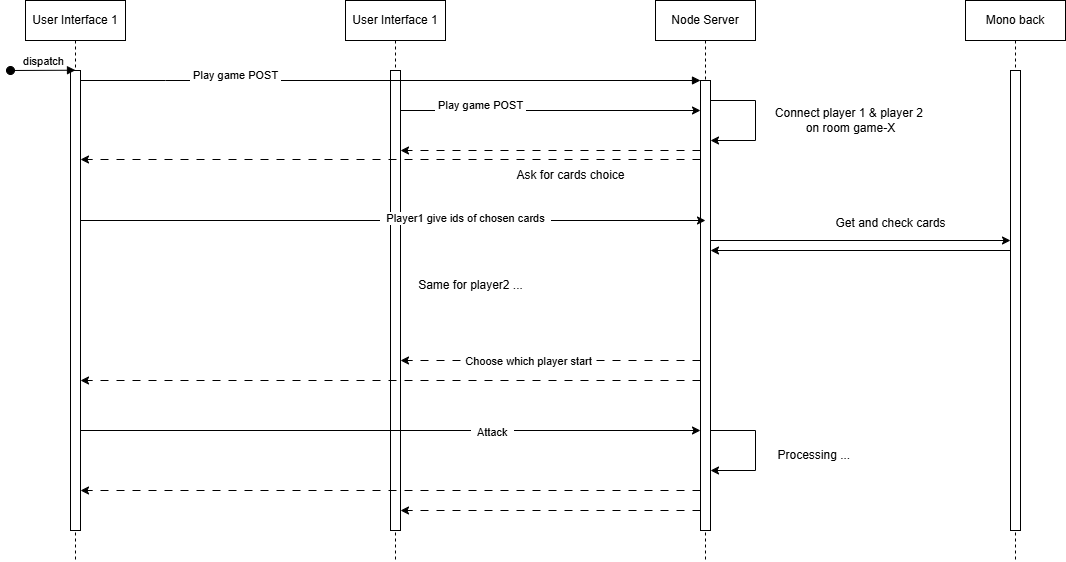

The diagram above was exported from draw.io. Its source (the exported page's mxGraphModel, read from the mxfile embedded in the PNG):
<mxGraphModel dx="1500" dy="746" grid="1" gridSize="10" guides="1" tooltips="1" connect="1" arrows="1" fold="1" page="1" pageScale="1" pageWidth="850" pageHeight="1100" math="0" shadow="0">
  <root>
    <mxCell id="0" />
    <mxCell id="1" parent="0" />
    <mxCell id="ML9UlOc8Ct5XLV3FBJ0f-1" value="User Interface 1" style="shape=umlLifeline;perimeter=lifelinePerimeter;whiteSpace=wrap;html=1;container=0;dropTarget=0;collapsible=0;recursiveResize=0;outlineConnect=0;portConstraint=eastwest;newEdgeStyle={&quot;edgeStyle&quot;:&quot;elbowEdgeStyle&quot;,&quot;elbow&quot;:&quot;vertical&quot;,&quot;curved&quot;:0,&quot;rounded&quot;:0};" parent="1" vertex="1">
      <mxGeometry x="360" y="40" width="100" height="560" as="geometry" />
    </mxCell>
    <mxCell id="ML9UlOc8Ct5XLV3FBJ0f-2" value="" style="html=1;points=[];perimeter=orthogonalPerimeter;outlineConnect=0;targetShapes=umlLifeline;portConstraint=eastwest;newEdgeStyle={&quot;edgeStyle&quot;:&quot;elbowEdgeStyle&quot;,&quot;elbow&quot;:&quot;vertical&quot;,&quot;curved&quot;:0,&quot;rounded&quot;:0};" parent="ML9UlOc8Ct5XLV3FBJ0f-1" vertex="1">
      <mxGeometry x="45" y="70" width="10" height="460" as="geometry" />
    </mxCell>
    <mxCell id="aM9ryv3xv72pqoxQDRHE-1" value="User Interface 1" style="shape=umlLifeline;perimeter=lifelinePerimeter;whiteSpace=wrap;html=1;container=0;dropTarget=0;collapsible=0;recursiveResize=0;outlineConnect=0;portConstraint=eastwest;newEdgeStyle={&quot;edgeStyle&quot;:&quot;elbowEdgeStyle&quot;,&quot;elbow&quot;:&quot;vertical&quot;,&quot;curved&quot;:0,&quot;rounded&quot;:0};" parent="1" vertex="1">
      <mxGeometry x="40" y="40" width="100" height="560" as="geometry" />
    </mxCell>
    <mxCell id="aM9ryv3xv72pqoxQDRHE-2" value="" style="html=1;points=[];perimeter=orthogonalPerimeter;outlineConnect=0;targetShapes=umlLifeline;portConstraint=eastwest;newEdgeStyle={&quot;edgeStyle&quot;:&quot;elbowEdgeStyle&quot;,&quot;elbow&quot;:&quot;vertical&quot;,&quot;curved&quot;:0,&quot;rounded&quot;:0};" parent="aM9ryv3xv72pqoxQDRHE-1" vertex="1">
      <mxGeometry x="45" y="70" width="10" height="460" as="geometry" />
    </mxCell>
    <mxCell id="aM9ryv3xv72pqoxQDRHE-3" value="dispatch" style="html=1;verticalAlign=bottom;startArrow=oval;endArrow=block;startSize=8;edgeStyle=elbowEdgeStyle;elbow=vertical;curved=0;rounded=0;" parent="aM9ryv3xv72pqoxQDRHE-1" target="aM9ryv3xv72pqoxQDRHE-2" edge="1">
      <mxGeometry relative="1" as="geometry">
        <mxPoint x="-15" y="70" as="sourcePoint" />
      </mxGeometry>
    </mxCell>
    <mxCell id="aM9ryv3xv72pqoxQDRHE-5" value="Node Server" style="shape=umlLifeline;perimeter=lifelinePerimeter;whiteSpace=wrap;html=1;container=0;dropTarget=0;collapsible=0;recursiveResize=0;outlineConnect=0;portConstraint=eastwest;newEdgeStyle={&quot;edgeStyle&quot;:&quot;elbowEdgeStyle&quot;,&quot;elbow&quot;:&quot;vertical&quot;,&quot;curved&quot;:0,&quot;rounded&quot;:0};" parent="1" vertex="1">
      <mxGeometry x="670" y="40" width="100" height="560" as="geometry" />
    </mxCell>
    <mxCell id="aM9ryv3xv72pqoxQDRHE-6" value="" style="html=1;points=[];perimeter=orthogonalPerimeter;outlineConnect=0;targetShapes=umlLifeline;portConstraint=eastwest;newEdgeStyle={&quot;edgeStyle&quot;:&quot;elbowEdgeStyle&quot;,&quot;elbow&quot;:&quot;vertical&quot;,&quot;curved&quot;:0,&quot;rounded&quot;:0};" parent="aM9ryv3xv72pqoxQDRHE-5" vertex="1">
      <mxGeometry x="45" y="80" width="10" height="450" as="geometry" />
    </mxCell>
    <mxCell id="ML9UlOc8Ct5XLV3FBJ0f-14" value="" style="endArrow=classic;html=1;rounded=0;" parent="aM9ryv3xv72pqoxQDRHE-5" edge="1">
      <mxGeometry width="50" height="50" relative="1" as="geometry">
        <mxPoint x="55" y="100" as="sourcePoint" />
        <mxPoint x="55" y="140" as="targetPoint" />
        <Array as="points">
          <mxPoint x="100" y="100" />
          <mxPoint x="100" y="140" />
        </Array>
      </mxGeometry>
    </mxCell>
    <mxCell id="aM9ryv3xv72pqoxQDRHE-7" value="" style="html=1;verticalAlign=bottom;endArrow=block;edgeStyle=elbowEdgeStyle;elbow=horizontal;curved=0;rounded=0;" parent="1" source="aM9ryv3xv72pqoxQDRHE-2" target="aM9ryv3xv72pqoxQDRHE-6" edge="1">
      <mxGeometry relative="1" as="geometry">
        <mxPoint x="195" y="130" as="sourcePoint" />
        <Array as="points">
          <mxPoint x="180" y="120" />
        </Array>
      </mxGeometry>
    </mxCell>
    <mxCell id="ML9UlOc8Ct5XLV3FBJ0f-7" value="&lt;span style=&quot;font-size: 11px; background-color: rgb(255, 255, 255);&quot;&gt;&amp;nbsp;Play game POST&amp;nbsp;&lt;/span&gt;" style="text;html=1;align=center;verticalAlign=middle;resizable=0;points=[];autosize=1;strokeColor=none;fillColor=none;" parent="1" vertex="1">
      <mxGeometry x="195" y="100" width="110" height="30" as="geometry" />
    </mxCell>
    <mxCell id="ML9UlOc8Ct5XLV3FBJ0f-11" value="" style="endArrow=classic;html=1;rounded=0;" parent="1" edge="1">
      <mxGeometry width="50" height="50" relative="1" as="geometry">
        <mxPoint x="415" y="150" as="sourcePoint" />
        <mxPoint x="715" y="150" as="targetPoint" />
      </mxGeometry>
    </mxCell>
    <mxCell id="ML9UlOc8Ct5XLV3FBJ0f-12" value="&lt;span style=&quot;font-size: 11px; background-color: rgb(255, 255, 255);&quot;&gt;&amp;nbsp;Play game POST&amp;nbsp;&lt;/span&gt;" style="text;html=1;align=center;verticalAlign=middle;resizable=0;points=[];autosize=1;strokeColor=none;fillColor=none;" parent="1" vertex="1">
      <mxGeometry x="440" y="130" width="110" height="30" as="geometry" />
    </mxCell>
    <mxCell id="ML9UlOc8Ct5XLV3FBJ0f-15" value="Connect player 1 &amp;amp; player 2&amp;nbsp;&lt;div&gt;on room game-X&lt;/div&gt;" style="text;html=1;align=center;verticalAlign=middle;resizable=0;points=[];autosize=1;strokeColor=none;fillColor=none;" parent="1" vertex="1">
      <mxGeometry x="780" y="140" width="170" height="40" as="geometry" />
    </mxCell>
    <mxCell id="ML9UlOc8Ct5XLV3FBJ0f-16" value="" style="endArrow=classic;html=1;rounded=0;dashed=1;dashPattern=8 8;" parent="1" edge="1">
      <mxGeometry width="50" height="50" relative="1" as="geometry">
        <mxPoint x="715" y="199" as="sourcePoint" />
        <mxPoint x="95" y="199" as="targetPoint" />
      </mxGeometry>
    </mxCell>
    <mxCell id="ML9UlOc8Ct5XLV3FBJ0f-17" value="" style="endArrow=classic;html=1;rounded=0;dashed=1;dashPattern=8 8;" parent="1" source="aM9ryv3xv72pqoxQDRHE-6" target="ML9UlOc8Ct5XLV3FBJ0f-2" edge="1">
      <mxGeometry width="50" height="50" relative="1" as="geometry">
        <mxPoint x="840" y="280" as="sourcePoint" />
        <mxPoint x="220" y="280" as="targetPoint" />
        <Array as="points">
          <mxPoint x="560" y="190" />
        </Array>
      </mxGeometry>
    </mxCell>
    <mxCell id="ML9UlOc8Ct5XLV3FBJ0f-18" value="Ask for cards choice" style="text;html=1;align=center;verticalAlign=middle;resizable=0;points=[];autosize=1;strokeColor=none;fillColor=none;" parent="1" vertex="1">
      <mxGeometry x="520" y="200" width="130" height="30" as="geometry" />
    </mxCell>
    <mxCell id="Cav3Rt18lJ6WRn5_p_iO-1" value="" style="endArrow=classic;html=1;rounded=0;" edge="1" parent="1" source="aM9ryv3xv72pqoxQDRHE-2">
      <mxGeometry width="50" height="50" relative="1" as="geometry">
        <mxPoint x="100" y="260" as="sourcePoint" />
        <mxPoint x="720" y="260" as="targetPoint" />
      </mxGeometry>
    </mxCell>
    <mxCell id="Cav3Rt18lJ6WRn5_p_iO-2" value="&amp;nbsp; Player1 give ids of chosen cards&amp;nbsp;&amp;nbsp;" style="edgeLabel;html=1;align=center;verticalAlign=middle;resizable=0;points=[];" vertex="1" connectable="0" parent="Cav3Rt18lJ6WRn5_p_iO-1">
      <mxGeometry x="0.2297" y="3" relative="1" as="geometry">
        <mxPoint as="offset" />
      </mxGeometry>
    </mxCell>
    <mxCell id="Cav3Rt18lJ6WRn5_p_iO-6" value="Mono back" style="shape=umlLifeline;perimeter=lifelinePerimeter;whiteSpace=wrap;html=1;container=0;dropTarget=0;collapsible=0;recursiveResize=0;outlineConnect=0;portConstraint=eastwest;newEdgeStyle={&quot;edgeStyle&quot;:&quot;elbowEdgeStyle&quot;,&quot;elbow&quot;:&quot;vertical&quot;,&quot;curved&quot;:0,&quot;rounded&quot;:0};" vertex="1" parent="1">
      <mxGeometry x="980" y="40" width="100" height="560" as="geometry" />
    </mxCell>
    <mxCell id="Cav3Rt18lJ6WRn5_p_iO-7" value="" style="html=1;points=[];perimeter=orthogonalPerimeter;outlineConnect=0;targetShapes=umlLifeline;portConstraint=eastwest;newEdgeStyle={&quot;edgeStyle&quot;:&quot;elbowEdgeStyle&quot;,&quot;elbow&quot;:&quot;vertical&quot;,&quot;curved&quot;:0,&quot;rounded&quot;:0};" vertex="1" parent="Cav3Rt18lJ6WRn5_p_iO-6">
      <mxGeometry x="45" y="70" width="10" height="460" as="geometry" />
    </mxCell>
    <mxCell id="Cav3Rt18lJ6WRn5_p_iO-8" value="" style="endArrow=classic;html=1;rounded=0;" edge="1" parent="1">
      <mxGeometry width="50" height="50" relative="1" as="geometry">
        <mxPoint x="725" y="280" as="sourcePoint" />
        <mxPoint x="1025" y="280" as="targetPoint" />
      </mxGeometry>
    </mxCell>
    <mxCell id="Cav3Rt18lJ6WRn5_p_iO-9" value="" style="endArrow=classic;html=1;rounded=0;" edge="1" parent="1">
      <mxGeometry width="50" height="50" relative="1" as="geometry">
        <mxPoint x="1025" y="290" as="sourcePoint" />
        <mxPoint x="725" y="290" as="targetPoint" />
      </mxGeometry>
    </mxCell>
    <mxCell id="Cav3Rt18lJ6WRn5_p_iO-10" value="Get and check cards" style="text;html=1;align=center;verticalAlign=middle;resizable=0;points=[];autosize=1;strokeColor=none;fillColor=none;" vertex="1" parent="1">
      <mxGeometry x="840" y="248" width="130" height="30" as="geometry" />
    </mxCell>
    <mxCell id="Cav3Rt18lJ6WRn5_p_iO-11" value="Same for player2 ..." style="text;html=1;align=center;verticalAlign=middle;resizable=0;points=[];autosize=1;strokeColor=none;fillColor=none;" vertex="1" parent="1">
      <mxGeometry x="420" y="310" width="130" height="30" as="geometry" />
    </mxCell>
    <mxCell id="Cav3Rt18lJ6WRn5_p_iO-13" value="" style="endArrow=classic;html=1;rounded=0;dashed=1;dashPattern=8 8;" edge="1" parent="1">
      <mxGeometry width="50" height="50" relative="1" as="geometry">
        <mxPoint x="715" y="400" as="sourcePoint" />
        <mxPoint x="415" y="400" as="targetPoint" />
      </mxGeometry>
    </mxCell>
    <mxCell id="Cav3Rt18lJ6WRn5_p_iO-15" value="Choose which player start" style="edgeLabel;html=1;align=center;verticalAlign=middle;resizable=0;points=[];" vertex="1" connectable="0" parent="Cav3Rt18lJ6WRn5_p_iO-13">
      <mxGeometry x="0.1537" relative="1" as="geometry">
        <mxPoint as="offset" />
      </mxGeometry>
    </mxCell>
    <mxCell id="Cav3Rt18lJ6WRn5_p_iO-16" value="" style="endArrow=classic;html=1;rounded=0;dashed=1;dashPattern=8 8;" edge="1" parent="1">
      <mxGeometry width="50" height="50" relative="1" as="geometry">
        <mxPoint x="715" y="420" as="sourcePoint" />
        <mxPoint x="95" y="420" as="targetPoint" />
      </mxGeometry>
    </mxCell>
    <mxCell id="Cav3Rt18lJ6WRn5_p_iO-17" value="" style="endArrow=classic;html=1;rounded=0;" edge="1" parent="1">
      <mxGeometry width="50" height="50" relative="1" as="geometry">
        <mxPoint x="95" y="470" as="sourcePoint" />
        <mxPoint x="715" y="470" as="targetPoint" />
      </mxGeometry>
    </mxCell>
    <mxCell id="Cav3Rt18lJ6WRn5_p_iO-18" value="&amp;nbsp; Attack&amp;nbsp;&amp;nbsp;" style="edgeLabel;html=1;align=center;verticalAlign=middle;resizable=0;points=[];" vertex="1" connectable="0" parent="Cav3Rt18lJ6WRn5_p_iO-17">
      <mxGeometry x="0.329" y="-1" relative="1" as="geometry">
        <mxPoint as="offset" />
      </mxGeometry>
    </mxCell>
    <mxCell id="Cav3Rt18lJ6WRn5_p_iO-20" value="" style="endArrow=classic;html=1;rounded=0;" edge="1" parent="1">
      <mxGeometry width="50" height="50" relative="1" as="geometry">
        <mxPoint x="725" y="470" as="sourcePoint" />
        <mxPoint x="725" y="510" as="targetPoint" />
        <Array as="points">
          <mxPoint x="770" y="470" />
          <mxPoint x="770" y="510" />
        </Array>
      </mxGeometry>
    </mxCell>
    <mxCell id="Cav3Rt18lJ6WRn5_p_iO-21" value="Processing ...&amp;nbsp;" style="text;html=1;align=center;verticalAlign=middle;resizable=0;points=[];autosize=1;strokeColor=none;fillColor=none;" vertex="1" parent="1">
      <mxGeometry x="780" y="480" width="100" height="30" as="geometry" />
    </mxCell>
    <mxCell id="Cav3Rt18lJ6WRn5_p_iO-24" value="" style="endArrow=classic;html=1;rounded=0;dashed=1;dashPattern=8 8;" edge="1" parent="1">
      <mxGeometry width="50" height="50" relative="1" as="geometry">
        <mxPoint x="715" y="530" as="sourcePoint" />
        <mxPoint x="95" y="530" as="targetPoint" />
      </mxGeometry>
    </mxCell>
    <mxCell id="Cav3Rt18lJ6WRn5_p_iO-25" value="" style="endArrow=classic;html=1;rounded=0;dashed=1;dashPattern=8 8;" edge="1" parent="1">
      <mxGeometry width="50" height="50" relative="1" as="geometry">
        <mxPoint x="715" y="550" as="sourcePoint" />
        <mxPoint x="415" y="550" as="targetPoint" />
      </mxGeometry>
    </mxCell>
  </root>
</mxGraphModel>